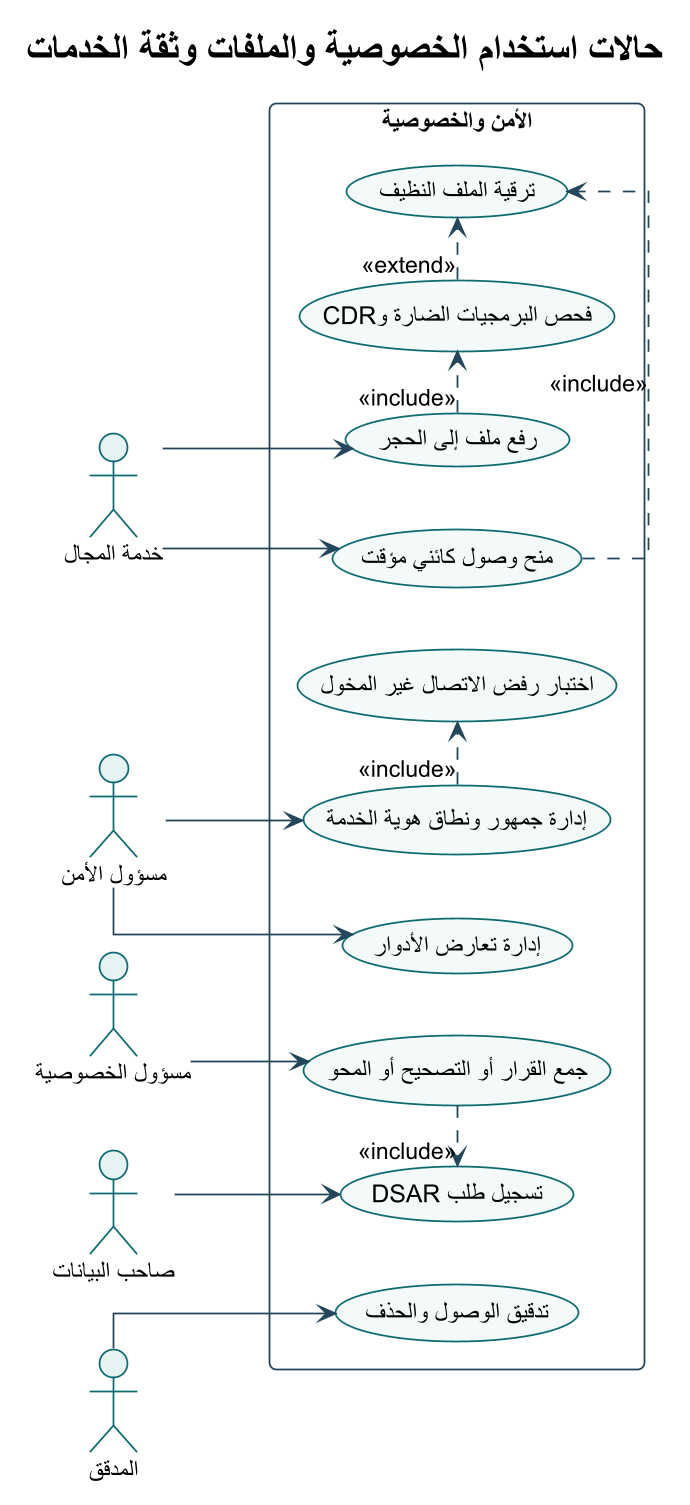

The diagram above was rendered by PlantUML. Its source (embedded in the PNG):
@startuml
!theme plain
skinparam backgroundColor #FFFFFF
skinparam defaultFontName Arial
skinparam shadowing false
skinparam roundcorner 8
skinparam linetype ortho
skinparam dpi 170
skinparam ArrowColor #24465A
skinparam ActorBorderColor #0F6B73
skinparam ActorBackgroundColor #E6F3F3
skinparam UsecaseBorderColor #0F6B73
skinparam UsecaseBackgroundColor #F4FAFA
skinparam RectangleBorderColor #24465A
skinparam RectangleBackgroundColor #F8FBFC
skinparam ComponentBorderColor #24465A
skinparam ComponentBackgroundColor #F4F7F8
skinparam ClassBorderColor #24465A
skinparam ClassBackgroundColor #F8FBFC
skinparam SequenceLifeLineBorderColor #78909C
skinparam SequenceParticipantBorderColor #24465A
skinparam SequenceParticipantBackgroundColor #F4F7F8

title حالات استخدام الخصوصية والملفات وثقة الخدمات
left to right direction
actor "خدمة المجال" as Service
actor "مسؤول الأمن" as Security
actor "مسؤول الخصوصية" as Privacy
actor "صاحب البيانات" as Subject
actor "المدقق" as Auditor
rectangle "الأمن والخصوصية" {
  usecase "رفع ملف إلى الحجر" as F1
  usecase "فحص البرمجيات الضارة وCDR" as F2
  usecase "ترقية الملف النظيف" as F3
  usecase "منح وصول كائني مؤقت" as F4
  usecase "تدقيق الوصول والحذف" as F5
  usecase "تسجيل طلب DSAR" as D1
  usecase "جمع القرار أو التصحيح أو المحو" as D2
  usecase "إدارة تعارض الأدوار" as S1
  usecase "إدارة جمهور ونطاق هوية الخدمة" as S2
  usecase "اختبار رفض الاتصال غير المخول" as S3
}
Service --> F1
F1 .> F2 : <<include>>
F2 .> F3 : <<extend>>
Service --> F4
F4 .> F3 : <<include>>
Auditor --> F5
Subject --> D1
Privacy --> D2
D2 .> D1 : <<include>>
Security --> S1
Security --> S2
S2 .> S3 : <<include>>
@enduml